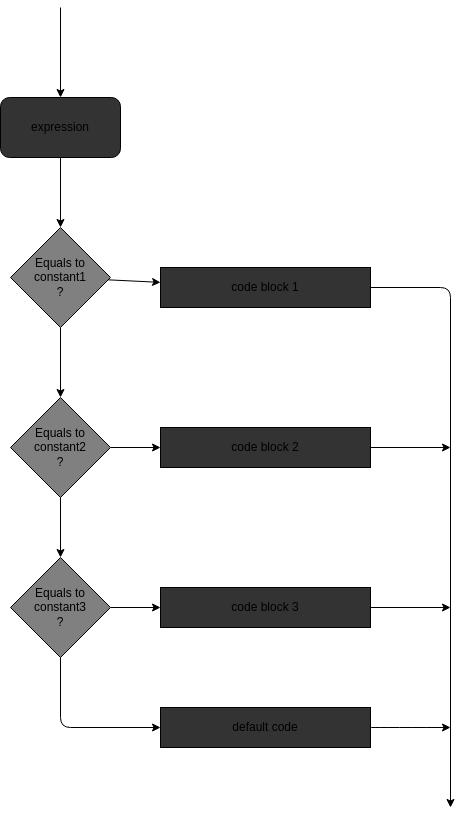

The diagram above was exported from draw.io. Its source (the exported page's mxGraphModel, read from the mxfile embedded in the PNG):
<mxGraphModel dx="1082" dy="2022" grid="1" gridSize="10" guides="1" tooltips="1" connect="1" arrows="1" fold="1" page="1" pageScale="1" pageWidth="850" pageHeight="1100" math="0" shadow="0">
  <root>
    <mxCell id="0" />
    <mxCell id="1" parent="0" />
    <mxCell id="2" value="" style="edgeStyle=none;html=1;" edge="1" parent="1" source="3" target="6">
      <mxGeometry relative="1" as="geometry" />
    </mxCell>
    <mxCell id="3" value="expression" style="rounded=1;whiteSpace=wrap;html=1;fillColor=#333333;" vertex="1" parent="1">
      <mxGeometry x="140" y="90" width="120" height="60" as="geometry" />
    </mxCell>
    <mxCell id="4" value="" style="edgeStyle=none;html=1;entryX=0.5;entryY=0;entryDx=0;entryDy=0;" edge="1" parent="1" source="6" target="19">
      <mxGeometry relative="1" as="geometry">
        <mxPoint x="200" y="400" as="targetPoint" />
      </mxGeometry>
    </mxCell>
    <mxCell id="5" value="" style="edgeStyle=none;html=1;" edge="1" parent="1" source="6" target="12">
      <mxGeometry relative="1" as="geometry" />
    </mxCell>
    <mxCell id="6" value="Equals to&lt;br&gt;constant1&lt;br&gt;?" style="rhombus;whiteSpace=wrap;html=1;fillColor=#808080;" vertex="1" parent="1">
      <mxGeometry x="150" y="220" width="100" height="100" as="geometry" />
    </mxCell>
    <mxCell id="7" value="" style="edgeStyle=none;html=1;exitX=0.5;exitY=1;exitDx=0;exitDy=0;entryX=0.5;entryY=0;entryDx=0;entryDy=0;" edge="1" parent="1" source="19" target="20">
      <mxGeometry relative="1" as="geometry">
        <mxPoint x="200" y="480" as="sourcePoint" />
        <mxPoint x="200" y="560" as="targetPoint" />
      </mxGeometry>
    </mxCell>
    <mxCell id="8" value="" style="edgeStyle=none;html=1;exitX=1;exitY=0.5;exitDx=0;exitDy=0;" edge="1" parent="1" source="19" target="14">
      <mxGeometry relative="1" as="geometry">
        <mxPoint x="240" y="440" as="sourcePoint" />
      </mxGeometry>
    </mxCell>
    <mxCell id="9" value="" style="edgeStyle=none;html=1;exitX=1;exitY=0.5;exitDx=0;exitDy=0;" edge="1" parent="1" source="20" target="16">
      <mxGeometry relative="1" as="geometry">
        <mxPoint x="240" y="600" as="sourcePoint" />
      </mxGeometry>
    </mxCell>
    <mxCell id="10" style="edgeStyle=orthogonalEdgeStyle;html=1;exitX=0.5;exitY=1;exitDx=0;exitDy=0;entryX=0;entryY=0.5;entryDx=0;entryDy=0;" edge="1" parent="1" source="20" target="18">
      <mxGeometry relative="1" as="geometry">
        <mxPoint x="200" y="640" as="sourcePoint" />
      </mxGeometry>
    </mxCell>
    <mxCell id="11" style="edgeStyle=orthogonalEdgeStyle;html=1;exitX=1;exitY=0.5;exitDx=0;exitDy=0;" edge="1" parent="1" source="12">
      <mxGeometry relative="1" as="geometry">
        <mxPoint x="590" y="800" as="targetPoint" />
      </mxGeometry>
    </mxCell>
    <mxCell id="12" value="code block 1" style="whiteSpace=wrap;html=1;fillColor=#333333;" vertex="1" parent="1">
      <mxGeometry x="300" y="260" width="210" height="40" as="geometry" />
    </mxCell>
    <mxCell id="13" style="edgeStyle=none;html=1;exitX=1;exitY=0.5;exitDx=0;exitDy=0;" edge="1" parent="1" source="14">
      <mxGeometry relative="1" as="geometry">
        <mxPoint x="590" y="440" as="targetPoint" />
      </mxGeometry>
    </mxCell>
    <mxCell id="14" value="&lt;span&gt;code block 2&lt;/span&gt;" style="whiteSpace=wrap;html=1;fillColor=#333333;" vertex="1" parent="1">
      <mxGeometry x="300" y="420" width="210" height="40" as="geometry" />
    </mxCell>
    <mxCell id="15" style="edgeStyle=none;html=1;exitX=1;exitY=0.5;exitDx=0;exitDy=0;" edge="1" parent="1" source="16">
      <mxGeometry relative="1" as="geometry">
        <mxPoint x="590" y="600" as="targetPoint" />
      </mxGeometry>
    </mxCell>
    <mxCell id="16" value="&lt;span&gt;code block 3&lt;/span&gt;" style="whiteSpace=wrap;html=1;fillColor=#333333;" vertex="1" parent="1">
      <mxGeometry x="300" y="580" width="210" height="40" as="geometry" />
    </mxCell>
    <mxCell id="17" style="edgeStyle=orthogonalEdgeStyle;curved=1;html=1;exitX=1;exitY=0.5;exitDx=0;exitDy=0;" edge="1" parent="1" source="18">
      <mxGeometry relative="1" as="geometry">
        <mxPoint x="590" y="720" as="targetPoint" />
      </mxGeometry>
    </mxCell>
    <mxCell id="18" value="default code" style="whiteSpace=wrap;html=1;fillColor=#333333;" vertex="1" parent="1">
      <mxGeometry x="300" y="700" width="210" height="40" as="geometry" />
    </mxCell>
    <mxCell id="19" value="Equals to&lt;br&gt;constant2&lt;br&gt;?" style="rhombus;whiteSpace=wrap;html=1;fillColor=#808080;" vertex="1" parent="1">
      <mxGeometry x="150" y="390" width="100" height="100" as="geometry" />
    </mxCell>
    <mxCell id="20" value="Equals to&lt;br&gt;constant3&lt;br&gt;?" style="rhombus;whiteSpace=wrap;html=1;fillColor=#808080;" vertex="1" parent="1">
      <mxGeometry x="150" y="550" width="100" height="100" as="geometry" />
    </mxCell>
    <mxCell id="21" value="" style="endArrow=classic;html=1;entryX=0.5;entryY=0;entryDx=0;entryDy=0;" edge="1" parent="1" target="3">
      <mxGeometry width="50" height="50" relative="1" as="geometry">
        <mxPoint x="200" as="sourcePoint" />
        <mxPoint x="430" y="370" as="targetPoint" />
      </mxGeometry>
    </mxCell>
  </root>
</mxGraphModel>